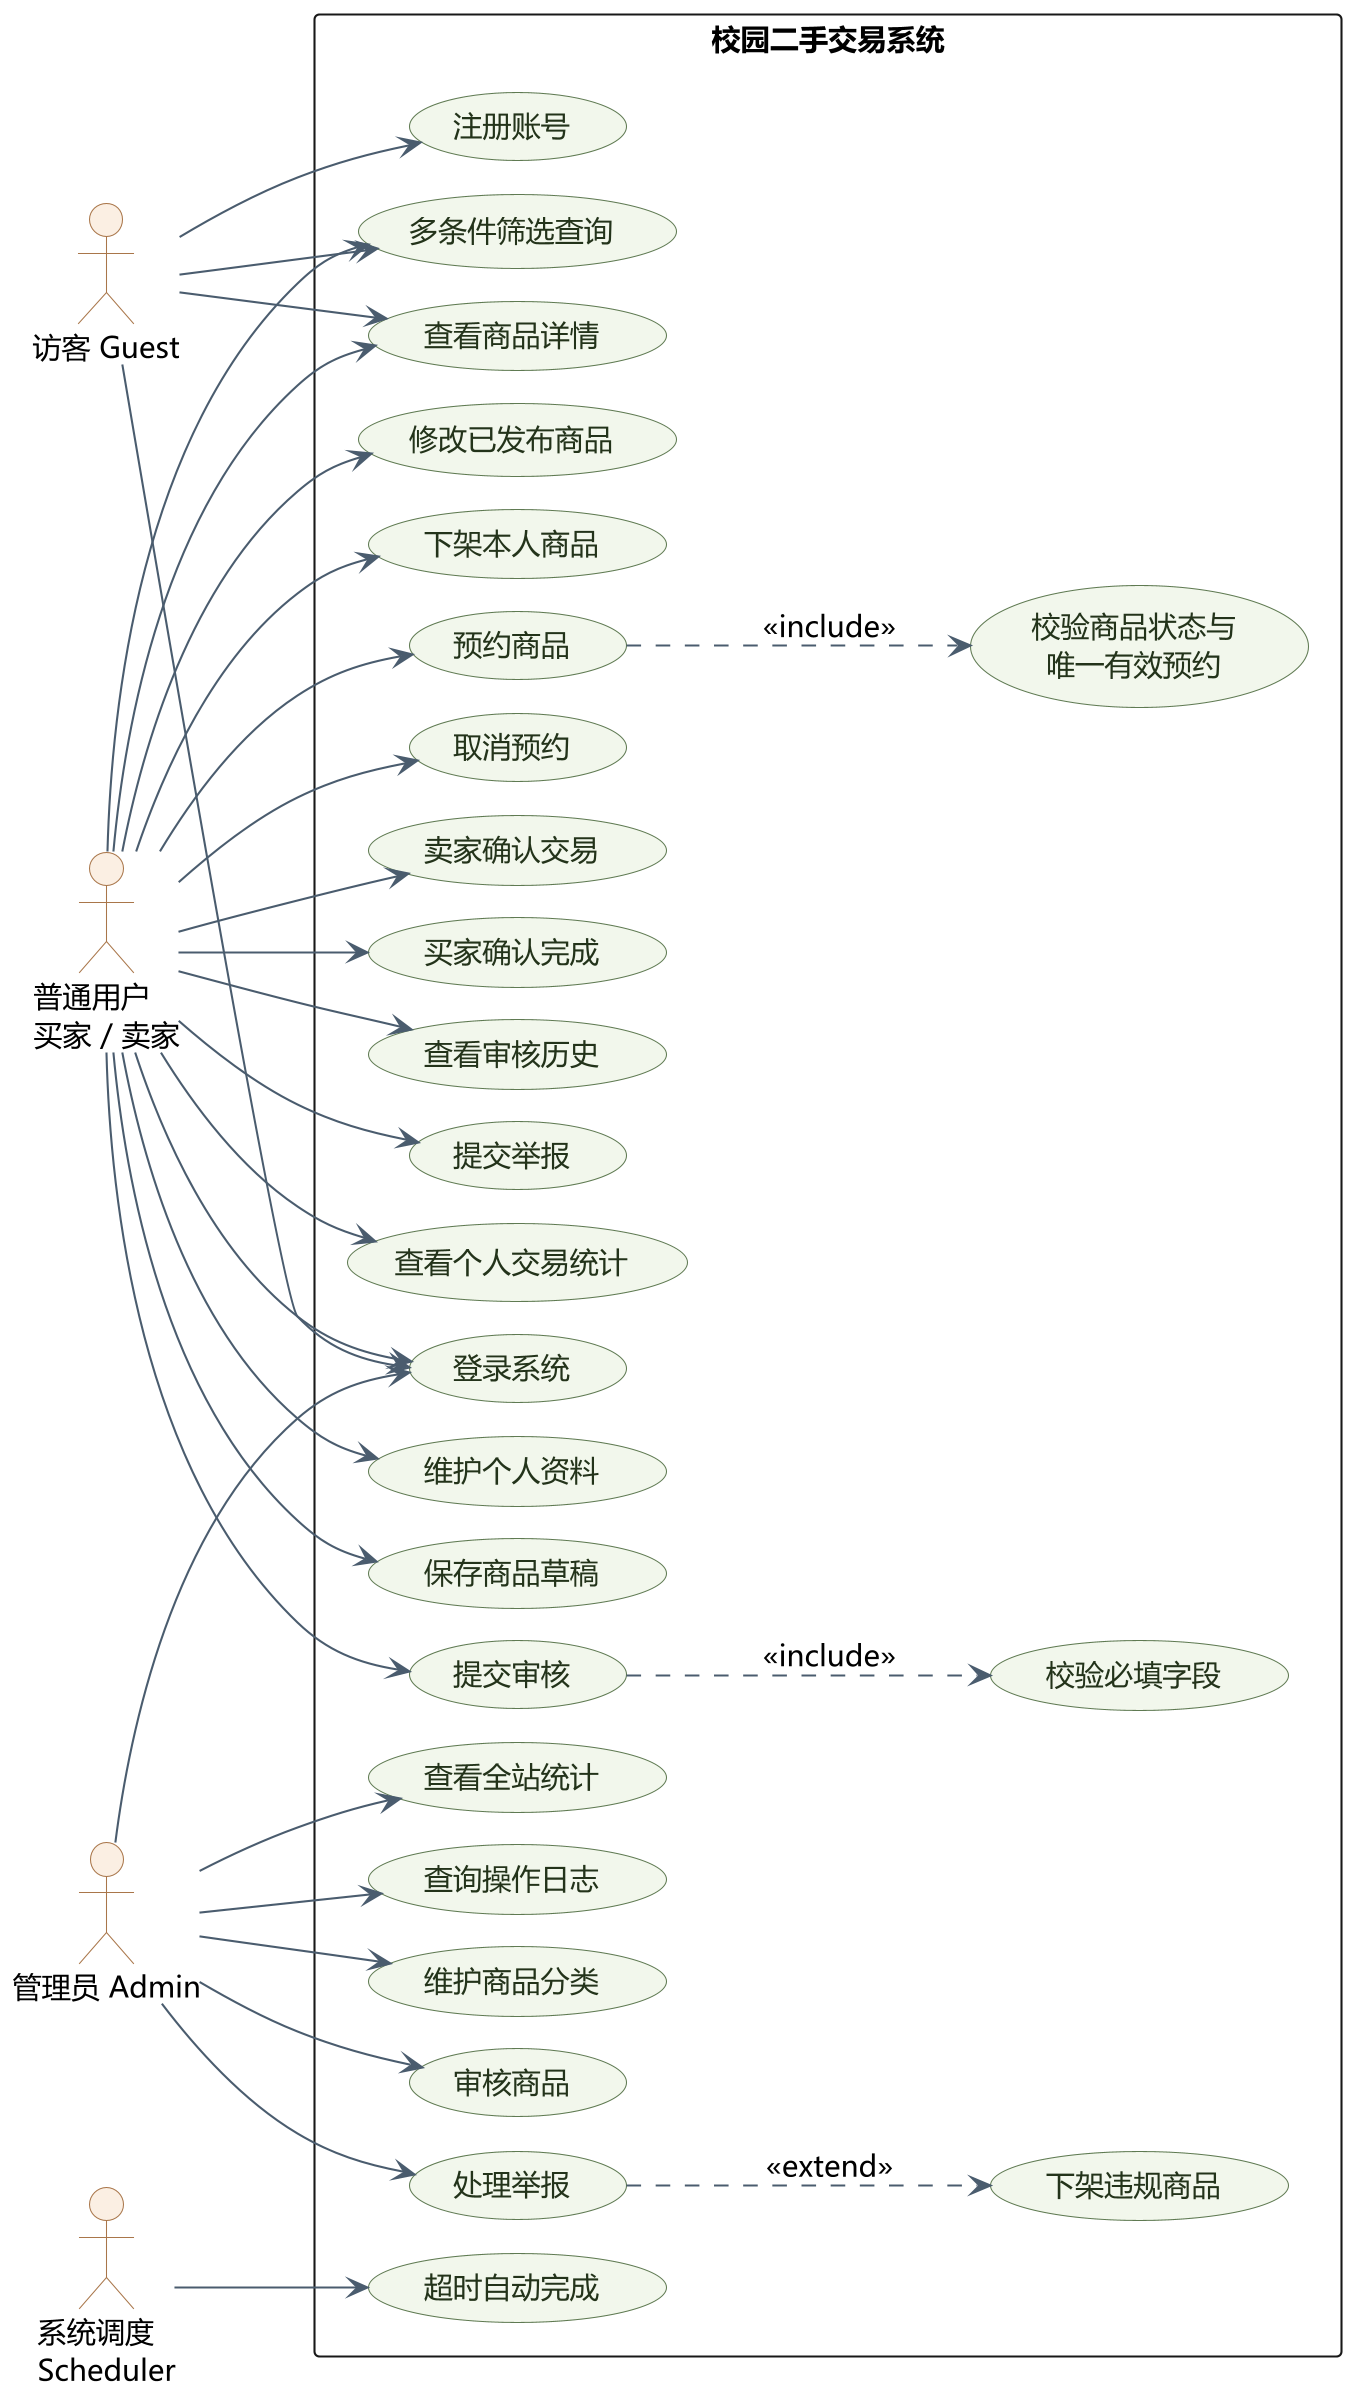

The diagram above was rendered by PlantUML. Its source (embedded in the PNG):
@startuml UML用例图
' ===== 校园二手交易系统 用例图 =====
' 学号：241220107  姓名：黄毅

skinparam backgroundColor #FFFFFF
skinparam dpi 200
skinparam defaultFontName "Microsoft YaHei"
skinparam defaultFontSize 14
skinparam shadowing false
skinparam nodesep 16
skinparam ranksep 70
left to right direction

skinparam usecase {
  BackgroundColor #F2F7EC
  BorderColor #5F7A52
  FontColor #23331A
}
skinparam actor {
  BackgroundColor #FBEFE3
  BorderColor #A9764A
}
skinparam arrowColor #4A5C6E


actor "访客 Guest" as Guest
actor "普通用户\n买家 / 卖家" as User
actor "管理员 Admin" as Admin
actor "系统调度\nScheduler" as Timer

rectangle "校园二手交易系统" {
  usecase "注册账号" as UC01
  usecase "登录系统" as UC02
  usecase "维护个人资料" as UC03
  usecase "保存商品草稿" as UC04
  usecase "提交审核" as UC05
  usecase "修改已发布商品" as UC06
  usecase "下架本人商品" as UC07
  usecase "维护商品分类" as UC08
  usecase "多条件筛选查询" as UC09
  usecase "查看商品详情" as UC10
  usecase "预约商品" as UC11
  usecase "取消预约" as UC12
  usecase "卖家确认交易" as UC13
  usecase "买家确认完成" as UC14
  usecase "超时自动完成" as UC15
  usecase "审核商品" as UC16
  usecase "查看审核历史" as UC17
  usecase "提交举报" as UC18
  usecase "处理举报" as UC19
  usecase "查看个人交易统计" as UC20
  usecase "查看全站统计" as UC21
  usecase "查询操作日志" as UC22
  usecase "校验必填字段" as UC23
  usecase "校验商品状态与\n唯一有效预约" as UC24
  usecase "下架违规商品" as UC25
}

' ---- 访客 ----
Guest --> UC01
Guest --> UC02
Guest --> UC09
Guest --> UC10

' ---- 普通用户 ----
User --> UC02
User --> UC03
User --> UC04
User --> UC05
User --> UC06
User --> UC07
User --> UC09
User --> UC10
User --> UC11
User --> UC12
User --> UC13
User --> UC14
User --> UC17
User --> UC18
User --> UC20

' ---- 管理员 ----
Admin --> UC02
Admin --> UC08
Admin --> UC16
Admin --> UC19
Admin --> UC21
Admin --> UC22

' ---- 系统 ----
Timer --> UC15

' ---- 包含与扩展 ----
UC05 ..> UC23 : <<include>>
UC11 ..> UC24 : <<include>>
UC19 ..> UC25 : <<extend>>

@enduml